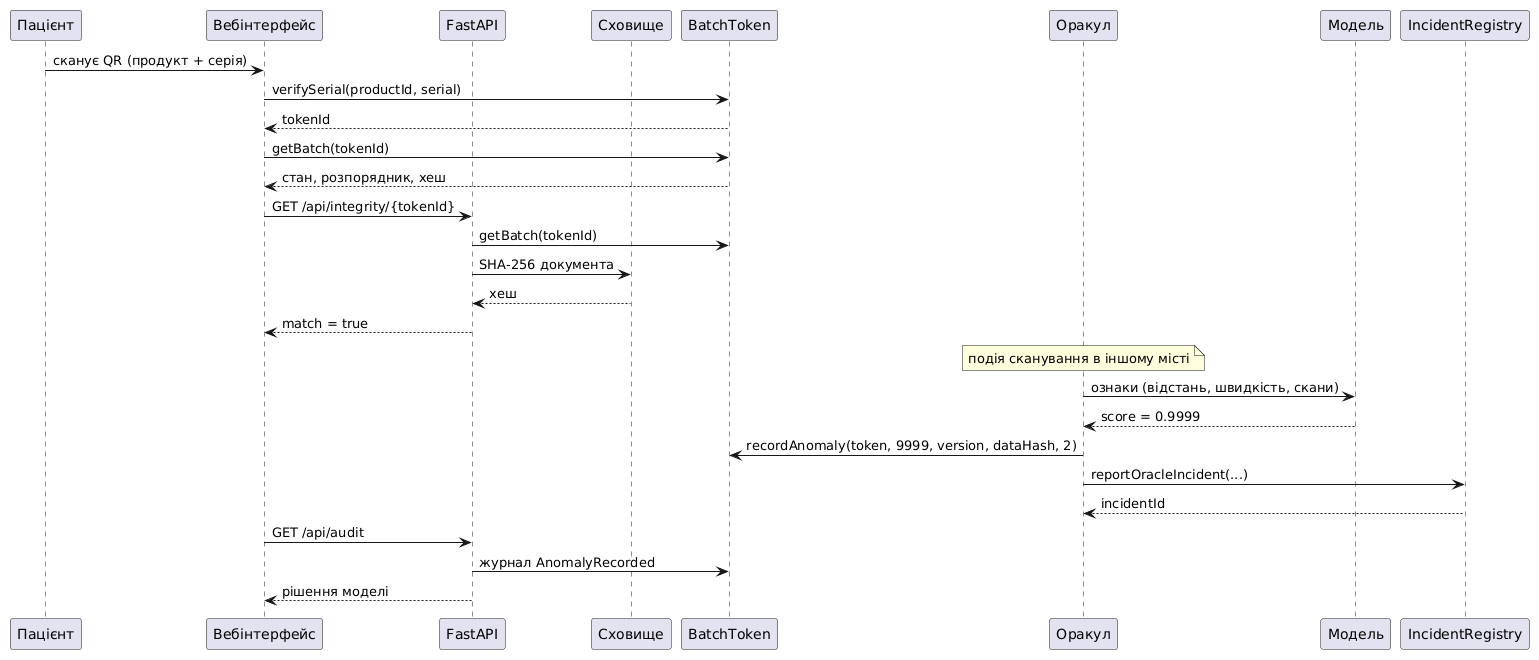

The diagram above was rendered by PlantUML. Its source (embedded in the PNG):
@startuml
skinparam defaultFontName "DejaVu Sans"
participant "Пацієнт" as Patient
participant "Вебінтерфейс" as UI
participant "FastAPI" as API
participant "Сховище" as Store
participant "BatchToken" as Batch
participant "Оракул" as Oracle
participant "Модель" as Model
participant "IncidentRegistry" as Incident

Patient -> UI : сканує QR (продукт + серія)
UI -> Batch : verifySerial(productId, serial)
Batch --> UI : tokenId
UI -> Batch : getBatch(tokenId)
Batch --> UI : стан, розпорядник, хеш
UI -> API : GET /api/integrity/{tokenId}
API -> Batch : getBatch(tokenId)
API -> Store : SHA-256 документа
Store --> API : хеш
API --> UI : match = true

Note over Oracle : подія сканування в іншому місті
Oracle -> Model : ознаки (відстань, швидкість, скани)
Model --> Oracle : score = 0.9999
Oracle -> Batch : recordAnomaly(token, 9999, version, dataHash, 2)
Oracle -> Incident : reportOracleIncident(...)
Incident --> Oracle : incidentId
UI -> API : GET /api/audit
API -> Batch : журнал AnomalyRecorded
API --> UI : рішення моделі
@enduml